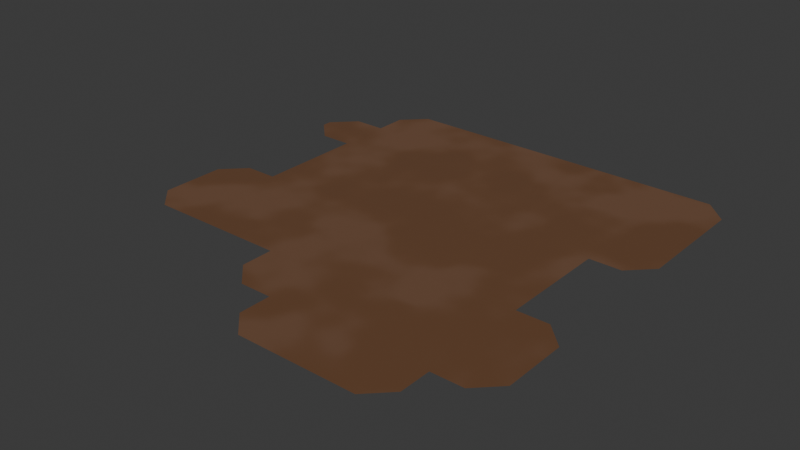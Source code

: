 # Source: CoffeeSpill.blend  (saved by Blender 5.2.45; exported with 4.5.12 LTS)
import bpy
from mathutils import Matrix  # noqa: F401  (used for matrix-valued properties, if any)

bpy.ops.wm.read_factory_settings(use_empty=True)
scene = bpy.context.scene
scene.name = 'Scene'

# ---- collections
col_collection = bpy.data.collections.new('Collection'); scene.collection.children.link(col_collection)

# ---- materials (node trees are filled in below, after node groups)
mat_wet = bpy.data.materials.new('Wet')

# ---- material node trees
mat_wet.use_nodes = True; mat_wet.node_tree.nodes.clear()
_N = mat_wet.node_tree.nodes; _L = mat_wet.node_tree.links
n0 = _N.new('ShaderNodeBsdfPrincipled'); n0.name = 'Principled BSDF'; n0.location = (-200, 100)
n0.inputs[0].default_value = (0.159, 0.07619, 0.0382, 1.0)
n0.inputs[10].default_value = 0.005
n1 = _N.new('ShaderNodeOutputMaterial'); n1.name = 'Material Output'; n1.location = (200, 100)
n2 = _N.new('ShaderNodeTexNoise'); n2.name = 'Noise Texture'; n2.location = (-632, 91)
n2.width = 160
n3 = _N.new('ShaderNodeBrightContrast'); n3.name = 'Brightness/Contrast'; n3.location = (-420, 12)
n3.inputs[2].default_value = 4.2
_L.new(n0.outputs[0], n1.inputs[0])
_L.new(n2.outputs[1], n3.inputs[0])
_L.new(n3.outputs[0], n0.inputs[2])
n1.is_active_output = True

# ---- world
world_world = bpy.data.worlds.new('World'); scene.world = world_world
world_world.use_nodes = True; world_world.node_tree.nodes.clear()
_N = world_world.node_tree.nodes; _L = world_world.node_tree.links
n0 = _N.new('ShaderNodeOutputWorld'); n0.name = 'World Output'; n0.location = (200, 100)
n1 = _N.new('ShaderNodeBackground'); n1.name = 'Background'; n1.location = (-200, 100)
n1.inputs[0].default_value = (0.05088, 0.05088, 0.05088, 1.0)
_L.new(n1.outputs[0], n0.inputs[0])
n0.is_active_output = True
world_world.color = (0.05088, 0.05088, 0.05088)
world_world.sun_shadow_jitter_overblur = 0.0

# ---- meshes
me_plane_001 = bpy.data.meshes.new('Plane.001')
me_plane_001.from_pydata([(0.0, 1.0, 0.0), (0.0, 0.0, 0.0), (0.5, -1.0, 0.0), (1.0, 0.5, 0.0), (-0.5, 1.0, 0.0), (1.0, -0.5, 0.0), (0.5, 1.0, 0.0), (0.0, 0.5, 0.0), (0.0, -0.5, 0.0), (-0.5, 0.0, 0.0), (0.5, 0.0, 0.0), (0.5, -0.5, 0.0), (-0.5, -0.5, 0.0), (-0.5, 0.5, 0.0), (0.5, 0.5, 0.0), (1.0, 0.75, 0.0), (0.25, 1.0, 0.0), (0.0, 0.75, 0.0), (0.0, -0.25, 0.0), (-0.75, 0.0, 0.0), (0.25, 0.0, 0.0), (-1.0, -0.25, 0.0), (0.25, -1.0, 0.0), (-0.25, 1.0, 0.0), (0.75, 1.0, 0.0), (0.0, 0.25, 0.0), (0.0, -0.75, 0.0), (-0.25, 0.0, 0.0), (0.75, 0.0, 0.0), (0.5, -0.25, 0.0), (0.5, -0.75, 0.0), (0.25, -0.5, 0.0), (0.75, -0.5, 0.0), (-0.5, -0.25, 0.0), (-0.75, -0.5, 0.0), (-0.25, -0.5, 0.0), (-0.5, 0.75, 0.0), (-0.5, 0.25, 0.0), (-0.75, 0.5, 0.0), (-0.25, 0.5, 0.0), (0.5, 0.75, 0.0), (0.5, 0.25, 0.0), (0.25, 0.5, 0.0), (0.75, 0.5, 0.0), (0.75, 0.25, 0.0), (0.25, 0.25, 0.0), (0.25, 0.75, 0.0), (-0.25, 0.25, 0.0), (-0.75, 0.25, 0.0), (-0.75, 0.75, 0.0), (-0.75, -0.25, 0.0), (0.75, -0.75, 0.0), (0.25, -0.75, 0.0), (0.25, -0.25, 0.0), (0.75, -0.25, 0.0), (-0.25, -0.25, 0.0), (-0.25, 0.75, 0.0), (0.75, 0.75, 0.0), (0.8972, 1.0, 0.0), (1.0, 0.8972, 0.0), (-1.0, -0.1028, 0.0), (-0.8972, 0.0, 0.0), (0.0, -0.8972, 0.0), (0.1028, -1.0, 0.0), (-0.8972, -0.5, 0.0), (-1.0, -0.3972, 0.0), (-0.8972, 0.5, 0.0), (-1.0, 0.6028, 0.0), (0.75, -0.8972, 0.0), (0.6472, -1.0, 0.0), (-0.75, 0.8972, 0.0), (-0.6472, 1.0, 0.0), (0.8972, -0.25, 0.0), (1.0, -0.3528, 0.0), (0.8972, 0.25, 0.0), (1.0, 0.3528, 0.0), (-0.8972, 0.75, 0.0), (-1.0, 0.6472, 0.0), (0.8972, -0.75, 0.0), (1.0, -0.6472, 0.0), (-0.1472, -0.75, 0.0), (-0.25, -0.6472, 0.0)], [], [(56, 17, 0, 23), (55, 18, 1, 27), (53, 29, 10, 20), (52, 30, 11, 31), (50, 33, 9, 19), (48, 37, 13, 38), (47, 25, 7, 39), (46, 40, 6, 16), (45, 41, 14, 42), (41, 44, 43, 14), (10, 28, 44, 41), (25, 45, 42, 7), (1, 20, 45, 25), (20, 10, 41, 45), (17, 46, 16, 0), (7, 42, 46, 17), (42, 14, 40, 46), (37, 47, 39, 13), (9, 27, 47, 37), (27, 1, 25, 47), (19, 9, 37, 48), (38, 13, 36, 49), (34, 12, 33, 50), (30, 51, 32, 11), (26, 52, 31, 8), (22, 2, 30, 52), (18, 53, 20, 1), (8, 31, 53, 18), (31, 11, 29, 53), (29, 54, 28, 10), (11, 32, 54, 29), (33, 55, 27, 9), (12, 35, 55, 33), (35, 8, 18, 55), (36, 56, 23, 4), (13, 39, 56, 36), (39, 7, 17, 56), (40, 57, 24, 6), (14, 43, 57, 40), (43, 3, 15, 57), (57, 15, 59, 58, 24), (21, 50, 19, 61, 60), (62, 63, 22, 52, 26), (65, 64, 34, 50, 21), (67, 66, 38, 49, 76, 77), (2, 69, 68, 51, 30), (49, 36, 4, 71, 70), (32, 5, 73, 72, 54), (44, 74, 75, 3, 43), (51, 78, 79, 5, 32), (81, 80, 26, 8, 35)])
_uv = me_plane_001.uv_layers.new(name='UVMap')
_uv.uv.foreach_set('vector', [0.375, 0.875, 0.5, 0.875, 0.5, 1.0, 0.375, 1.0, 0.375, 0.375, 0.5, 0.375, 0.5, 0.5, 0.375, 0.5, 0.625, 0.375, 0.75, 0.375, 0.75, 0.5, 0.625, 0.5, 0.625, 0.125, 0.75, 0.125, 0.75, 0.25, 0.625, 0.25, 0.125, 0.375, 0.25, 0.375, 0.25, 0.5, 0.125, 0.5, 0.125, 0.625, 0.25, 0.625, 0.25, 0.75, 0.125, 0.75, 0.375, 0.625, 0.5, 0.625, 0.5, 0.75, 0.375, 0.75, 0.625, 0.875, 0.75, 0.875, 0.75, 1.0, 0.625, 1.0, 0.625, 0.625, 0.75, 0.625, 0.75, 0.75, 0.625, 0.75, 0.75, 0.625, 0.875, 0.625, 0.875, 0.75, 0.75, 0.75, 0.75, 0.5, 0.875, 0.5, 0.875, 0.625, 0.75, 0.625, 0.5, 0.625, 0.625, 0.625, 0.625, 0.75, 0.5, 0.75, 0.5, 0.5, 0.625, 0.5, 0.625, 0.625, 0.5, 0.625, 0.625, 0.5, 0.75, 0.5, 0.75, 0.625, 0.625, 0.625, 0.5, 0.875, 0.625, 0.875, 0.625, 1.0, 0.5, 1.0, 0.5, 0.75, 0.625, 0.75, 0.625, 0.875, 0.5, 0.875, 0.625, 0.75, 0.75, 0.75, 0.75, 0.875, 0.625, 0.875, 0.25, 0.625, 0.375, 0.625, 0.375, 0.75, 0.25, 0.75, 0.25, 0.5, 0.375, 0.5, 0.375, 0.625, 0.25, 0.625, 0.375, 0.5, 0.5, 0.5, 0.5, 0.625, 0.375, 0.625, 0.125, 0.5, 0.25, 0.5, 0.25, 0.625, 0.125, 0.625, 0.125, 0.75, 0.25, 0.75, 0.25, 0.875, 0.125, 0.875, 0.125, 0.25, 0.25, 0.25, 0.25, 0.375, 0.125, 0.375, 0.75, 0.125, 0.875, 0.125, 0.875, 0.25, 0.75, 0.25, 0.5, 0.125, 0.625, 0.125, 0.625, 0.25, 0.5, 0.25, 0.625, 0.0, 0.75, 0.0, 0.75, 0.125, 0.625, 0.125, 0.5, 0.375, 0.625, 0.375, 0.625, 0.5, 0.5, 0.5, 0.5, 0.25, 0.625, 0.25, 0.625, 0.375, 0.5, 0.375, 0.625, 0.25, 0.75, 0.25, 0.75, 0.375, 0.625, 0.375, 0.75, 0.375, 0.875, 0.375, 0.875, 0.5, 0.75, 0.5, 0.75, 0.25, 0.875, 0.25, 0.875, 0.375, 0.75, 0.375, 0.25, 0.375, 0.375, 0.375, 0.375, 0.5, 0.25, 0.5, 0.25, 0.25, 0.375, 0.25, 0.375, 0.375, 0.25, 0.375, 0.375, 0.25, 0.5, 0.25, 0.5, 0.375, 0.375, 0.375, 0.25, 0.875, 0.375, 0.875, 0.375, 1.0, 0.25, 1.0, 0.25, 0.75, 0.375, 0.75, 0.375, 0.875, 0.25, 0.875, 0.375, 0.75, 0.5, 0.75, 0.5, 0.875, 0.375, 0.875, 0.75, 0.875, 0.875, 0.875, 0.875, 1.0, 0.75, 1.0, 0.75, 0.75, 0.875, 0.75, 0.875, 0.875, 0.75, 0.875, 0.875, 0.75, 1.0, 0.75, 1.0, 0.875, 0.875, 0.875, 0.875, 0.875, 1.0, 0.875, 1.0, 0.9486, 0.9486, 1.0, 0.875, 1.0, 0.0, 0.375, 0.125, 0.375, 0.125, 0.5, 0.05138, 0.5, 0.0, 0.4486, 0.5, 0.05138, 0.5514, 0.0, 0.625, 0.0, 0.625, 0.125, 0.5, 0.125, 0.0, 0.3014, 0.05138, 0.25, 0.125, 0.25, 0.125, 0.375, 0.0, 0.375, 0.0, 0.8014, 0.05138, 0.75, 0.125, 0.75, 0.125, 0.875, 0.05138, 0.875, 0.0, 0.8236, 0.75, 0.0, 0.8236, 0.0, 0.875, 0.05138, 0.875, 0.125, 0.75, 0.125, 0.125, 0.875, 0.25, 0.875, 0.25, 1.0, 0.1764, 1.0, 0.125, 0.9486, 0.875, 0.25, 1.0, 0.25, 1.0, 0.3236, 0.9486, 0.375, 0.875, 0.375, 0.875, 0.625, 0.9486, 0.625, 1.0, 0.6764, 1.0, 0.75, 0.875, 0.75, 0.875, 0.125, 0.9486, 0.125, 1.0, 0.1764, 1.0, 0.25, 0.875, 0.25, 0.375, 0.1764, 0.4264, 0.125, 0.5, 0.125, 0.5, 0.25, 0.375, 0.25])
me_plane_001.materials.append(mat_wet)
me_plane_001.update()

# ---- objects
ob_plane = bpy.data.objects.new('Plane', me_plane_001)

# ---- transforms, parenting, visibility, modifiers, constraints
ob_plane.location = (0.0, 0.0, 0.0)

# ---- collection membership
col_collection.objects.link(ob_plane)

# ---- scene / render settings (as saved in the file)
scene.frame_start = 1; scene.frame_end = 250; scene.frame_set(85)
scene.render.engine = 'BLENDER_EEVEE_NEXT'
scene.render.bake_bias = 0.0
scene.render.bake_samples = 0
scene.render.compositor_device = 'GPU'
scene.eevee.use_volume_custom_range = False
scene.eevee.fast_gi_thickness_near = 0.1
scene.eevee.fast_gi_thickness_far = 0.0
scene.eevee.ray_tracing_options.screen_trace_thickness = 0.1
bpy.context.view_layer.update()

# ---- added for rendering (the .blend has no active camera and no usable light): camera, sun
cam_auto = bpy.data.cameras.new('AutoCamera')
cam_auto.lens = 50.0
cam_auto.sensor_width = 36.0
cam_auto.clip_end = 1000.0
ob_auto_camera = bpy.data.objects.new('AutoCamera', cam_auto)
scene.collection.objects.link(ob_auto_camera)
ob_auto_camera.location = (2.61693, -3.14032, 2.09354)
ob_auto_camera.rotation_euler = (1.09748, -7.21219e-08, 0.694738)
scene.camera = ob_auto_camera
light_auto_sun = bpy.data.lights.new('AutoSun', 'SUN')
light_auto_sun.energy = 3.0
light_auto_sun.angle = 0.0523599
ob_auto_sun = bpy.data.objects.new('AutoSun', light_auto_sun)
scene.collection.objects.link(ob_auto_sun)
ob_auto_sun.rotation_euler = (0.872665, 0.174533, 0.523599)
bpy.context.view_layer.update()
